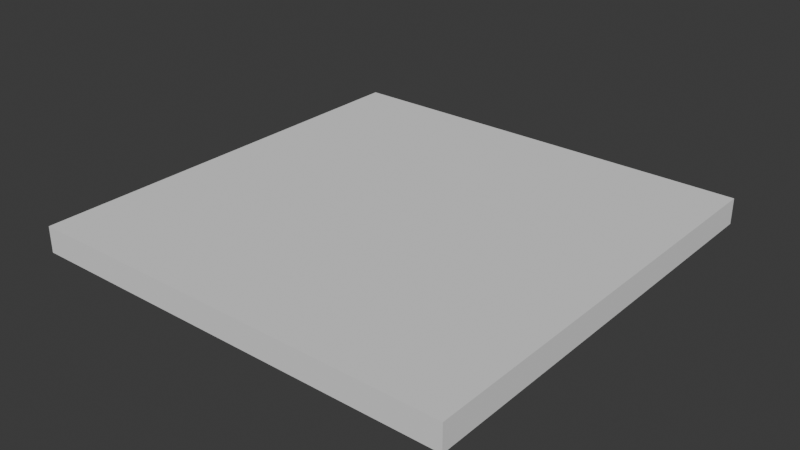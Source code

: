 # Source: build_wood_floor_1m1m.blend  (saved by Blender 5.1.30; exported with 4.5.12 LTS)
import bpy
from mathutils import Matrix  # noqa: F401  (used for matrix-valued properties, if any)

bpy.ops.wm.read_factory_settings(use_empty=True)
scene = bpy.context.scene
scene.name = 'Scene'

# ---- collections
col_collection = bpy.data.collections.new('Collection'); scene.collection.children.link(col_collection)
col_build_kit_floors = bpy.data.collections.new('build_kit_floors'); scene.collection.children.link(col_build_kit_floors)
col_build_kit_walls = bpy.data.collections.new('build_kit_walls'); scene.collection.children.link(col_build_kit_walls)
col_build_kit_roofs = bpy.data.collections.new('build_kit_roofs'); scene.collection.children.link(col_build_kit_roofs)
col_build_kit_stairs = bpy.data.collections.new('build_kit_stairs'); scene.collection.children.link(col_build_kit_stairs)
col_build_kit_beams = bpy.data.collections.new('build_kit_beams'); scene.collection.children.link(col_build_kit_beams)
col_build_kit_extra = bpy.data.collections.new('build_kit_extra'); scene.collection.children.link(col_build_kit_extra)
col_build_kit_reference = bpy.data.collections.new('build_kit_reference'); scene.collection.children.link(col_build_kit_reference)

# ---- world
world_world = bpy.data.worlds.new('World'); scene.world = world_world
world_world.use_nodes = True; world_world.node_tree.nodes.clear()
_N = world_world.node_tree.nodes; _L = world_world.node_tree.links
n0 = _N.new('ShaderNodeOutputWorld'); n0.name = 'World Output'; n0.location = (200, 100)
n1 = _N.new('ShaderNodeBackground'); n1.name = 'Background'; n1.location = (-200, 100)
n1.inputs[0].default_value = (0.05088, 0.05088, 0.05088, 1.0)
_L.new(n1.outputs[0], n0.inputs[0])
n0.is_active_output = True
world_world.color = (0.05088, 0.05088, 0.05088)
world_world.sun_shadow_jitter_overblur = 0.0

# ---- meshes
me_build_wood_floor_1m1m = bpy.data.meshes.new('build_wood_floor_1m1m')
me_build_wood_floor_1m1m.from_pydata([(-0.5, -0.5, -0.03), (0.5, -0.5, -0.03), (0.5, 0.5, -0.03), (-0.5, 0.5, -0.03), (-0.5, -0.5, 0.03), (0.5, -0.5, 0.03), (0.5, 0.5, 0.03), (-0.5, 0.5, 0.03)], [], [(4, 5, 6, 7), (3, 2, 1, 0), (0, 1, 5, 4), (1, 2, 6, 5), (2, 3, 7, 6), (3, 0, 4, 7)])
_uv = me_build_wood_floor_1m1m.uv_layers.new(name='UVMap')
_uv.uv.foreach_set('vector', [0.002945, 0.4971, 0.002945, 0.002945, 0.4971, 0.002945, 0.4971, 0.4971, 0.4971, 0.5029, 0.4971, 0.9971, 0.002945, 0.9971, 0.002945, 0.5029, 0.5326, 0.002945, 0.5326, 0.4971, 0.5029, 0.4971, 0.5029, 0.002945, 0.5326, 0.5029, 0.5326, 0.9971, 0.5029, 0.9971, 0.5029, 0.5029, 0.5681, 0.002945, 0.5681, 0.4971, 0.5385, 0.4971, 0.5385, 0.002945, 0.5681, 0.5029, 0.5681, 0.9971, 0.5385, 0.9971, 0.5385, 0.5029])
me_build_wood_floor_1m1m.update()

# ---- objects
ob_build_wood_floor_1m1m = bpy.data.objects.new('build_wood_floor_1m1m', me_build_wood_floor_1m1m)

# ---- transforms, parenting, visibility, modifiers, constraints
ob_build_wood_floor_1m1m.location = (0.0, 0.0, 9.313e-10)

# ---- collection membership
col_build_kit_floors.objects.link(ob_build_wood_floor_1m1m)

# ---- scene / render settings (as saved in the file)
scene.frame_start = 1; scene.frame_end = 250; scene.frame_set(1)
scene.render.engine = 'BLENDER_EEVEE_NEXT'
scene.render.bake_bias = 0.0
scene.render.bake_samples = 0
scene.cycles.sampling_pattern = 'TABULATED_SOBOL'
scene.eevee.use_volume_custom_range = False
bpy.context.view_layer.update()

# ---- added for rendering (the .blend has no active camera and no usable light): camera, sun
cam_auto = bpy.data.cameras.new('AutoCamera')
cam_auto.lens = 50.0
cam_auto.sensor_width = 36.0
cam_auto.clip_end = 1000.0
ob_auto_camera = bpy.data.objects.new('AutoCamera', cam_auto)
scene.collection.objects.link(ob_auto_camera)
ob_auto_camera.location = (1.30964, -1.57157, 1.04771)
ob_auto_camera.rotation_euler = (1.09748, -7.21219e-08, 0.694738)
scene.camera = ob_auto_camera
light_auto_sun = bpy.data.lights.new('AutoSun', 'SUN')
light_auto_sun.energy = 3.0
light_auto_sun.angle = 0.0523599
ob_auto_sun = bpy.data.objects.new('AutoSun', light_auto_sun)
scene.collection.objects.link(ob_auto_sun)
ob_auto_sun.rotation_euler = (0.872665, 0.174533, 0.523599)
bpy.context.view_layer.update()
